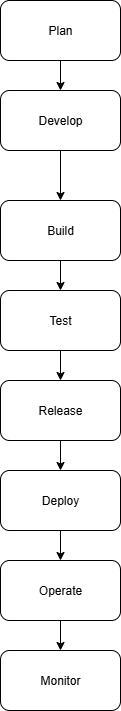

The diagram above was exported from draw.io. Its source (the exported page's mxGraphModel, read from the mxfile embedded in the PNG):
<mxGraphModel dx="1042" dy="562" grid="1" gridSize="10" guides="1" tooltips="1" connect="1" arrows="1" fold="1" page="1" pageScale="1" pageWidth="850" pageHeight="1100" math="0" shadow="0">
  <root>
    <mxCell id="0" />
    <mxCell id="1" parent="0" />
    <mxCell id="_Ip8l5-HHT-eMksbUY0y-9" value="" style="edgeStyle=orthogonalEdgeStyle;rounded=0;orthogonalLoop=1;jettySize=auto;html=1;" edge="1" parent="1" source="_Ip8l5-HHT-eMksbUY0y-1" target="_Ip8l5-HHT-eMksbUY0y-2">
      <mxGeometry relative="1" as="geometry" />
    </mxCell>
    <mxCell id="_Ip8l5-HHT-eMksbUY0y-1" value="Plan" style="rounded=1;whiteSpace=wrap;html=1;" vertex="1" parent="1">
      <mxGeometry x="340" y="10" width="120" height="60" as="geometry" />
    </mxCell>
    <mxCell id="_Ip8l5-HHT-eMksbUY0y-10" value="" style="edgeStyle=orthogonalEdgeStyle;rounded=0;orthogonalLoop=1;jettySize=auto;html=1;" edge="1" parent="1" source="_Ip8l5-HHT-eMksbUY0y-2" target="_Ip8l5-HHT-eMksbUY0y-3">
      <mxGeometry relative="1" as="geometry" />
    </mxCell>
    <mxCell id="_Ip8l5-HHT-eMksbUY0y-2" value="Develop" style="rounded=1;whiteSpace=wrap;html=1;" vertex="1" parent="1">
      <mxGeometry x="340" y="100" width="120" height="60" as="geometry" />
    </mxCell>
    <mxCell id="_Ip8l5-HHT-eMksbUY0y-11" value="" style="edgeStyle=orthogonalEdgeStyle;rounded=0;orthogonalLoop=1;jettySize=auto;html=1;" edge="1" parent="1" source="_Ip8l5-HHT-eMksbUY0y-3" target="_Ip8l5-HHT-eMksbUY0y-4">
      <mxGeometry relative="1" as="geometry" />
    </mxCell>
    <mxCell id="_Ip8l5-HHT-eMksbUY0y-3" value="Build" style="rounded=1;whiteSpace=wrap;html=1;" vertex="1" parent="1">
      <mxGeometry x="340" y="210" width="120" height="60" as="geometry" />
    </mxCell>
    <mxCell id="_Ip8l5-HHT-eMksbUY0y-12" value="" style="edgeStyle=orthogonalEdgeStyle;rounded=0;orthogonalLoop=1;jettySize=auto;html=1;" edge="1" parent="1" source="_Ip8l5-HHT-eMksbUY0y-4" target="_Ip8l5-HHT-eMksbUY0y-5">
      <mxGeometry relative="1" as="geometry" />
    </mxCell>
    <mxCell id="_Ip8l5-HHT-eMksbUY0y-4" value="Test" style="rounded=1;whiteSpace=wrap;html=1;" vertex="1" parent="1">
      <mxGeometry x="340" y="300" width="120" height="60" as="geometry" />
    </mxCell>
    <mxCell id="_Ip8l5-HHT-eMksbUY0y-14" value="" style="edgeStyle=orthogonalEdgeStyle;rounded=0;orthogonalLoop=1;jettySize=auto;html=1;" edge="1" parent="1" source="_Ip8l5-HHT-eMksbUY0y-5" target="_Ip8l5-HHT-eMksbUY0y-6">
      <mxGeometry relative="1" as="geometry" />
    </mxCell>
    <mxCell id="_Ip8l5-HHT-eMksbUY0y-5" value="Release" style="rounded=1;whiteSpace=wrap;html=1;" vertex="1" parent="1">
      <mxGeometry x="340" y="390" width="120" height="60" as="geometry" />
    </mxCell>
    <mxCell id="_Ip8l5-HHT-eMksbUY0y-15" value="" style="edgeStyle=orthogonalEdgeStyle;rounded=0;orthogonalLoop=1;jettySize=auto;html=1;" edge="1" parent="1" source="_Ip8l5-HHT-eMksbUY0y-6" target="_Ip8l5-HHT-eMksbUY0y-7">
      <mxGeometry relative="1" as="geometry" />
    </mxCell>
    <mxCell id="_Ip8l5-HHT-eMksbUY0y-6" value="Deploy" style="rounded=1;whiteSpace=wrap;html=1;" vertex="1" parent="1">
      <mxGeometry x="340" y="480" width="120" height="60" as="geometry" />
    </mxCell>
    <mxCell id="_Ip8l5-HHT-eMksbUY0y-16" value="" style="edgeStyle=orthogonalEdgeStyle;rounded=0;orthogonalLoop=1;jettySize=auto;html=1;" edge="1" parent="1" source="_Ip8l5-HHT-eMksbUY0y-7" target="_Ip8l5-HHT-eMksbUY0y-8">
      <mxGeometry relative="1" as="geometry" />
    </mxCell>
    <mxCell id="_Ip8l5-HHT-eMksbUY0y-7" value="Operate" style="rounded=1;whiteSpace=wrap;html=1;" vertex="1" parent="1">
      <mxGeometry x="340" y="570" width="120" height="60" as="geometry" />
    </mxCell>
    <mxCell id="_Ip8l5-HHT-eMksbUY0y-8" value="Monitor" style="rounded=1;whiteSpace=wrap;html=1;" vertex="1" parent="1">
      <mxGeometry x="340" y="660" width="120" height="60" as="geometry" />
    </mxCell>
  </root>
</mxGraphModel>